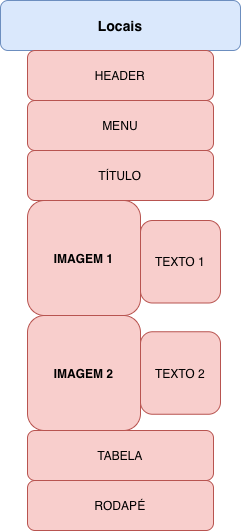

The diagram above was exported from draw.io. Its source (the exported page's mxGraphModel, read from the mxfile embedded in the PNG):
<mxGraphModel dx="1006" dy="691" grid="1" gridSize="10" guides="1" tooltips="1" connect="1" arrows="1" fold="1" page="1" pageScale="1" pageWidth="827" pageHeight="1169" math="0" shadow="0">
  <root>
    <mxCell id="0" />
    <mxCell id="1" parent="0" />
    <mxCell id="Uc7F-dzt4UeRf7CkzqOy-1" parent="1" style="rounded=1;whiteSpace=wrap;html=1;roundedPerimeter=1;fillColor=#dae8fc;strokeColor=#6c8ebf;" value="&lt;b&gt;&lt;font style=&quot;font-size: 14px;&quot;&gt;Locais&lt;/font&gt;&lt;/b&gt;" vertex="1">
      <mxGeometry height="50" width="240" x="290" y="40" as="geometry" />
    </mxCell>
    <mxCell id="Uc7F-dzt4UeRf7CkzqOy-2" parent="1" style="rounded=1;whiteSpace=wrap;html=1;roundedPerimeter=1;fillColor=#f8cecc;strokeColor=#b85450;" value="HEADER" vertex="1">
      <mxGeometry height="50" width="186" x="317" y="90" as="geometry" />
    </mxCell>
    <mxCell id="Uc7F-dzt4UeRf7CkzqOy-3" parent="1" style="rounded=1;whiteSpace=wrap;html=1;roundedPerimeter=1;fillColor=#f8cecc;strokeColor=#b85450;" value="MENU" vertex="1">
      <mxGeometry height="50" width="186" x="317" y="140" as="geometry" />
    </mxCell>
    <mxCell id="Uc7F-dzt4UeRf7CkzqOy-6" parent="1" style="rounded=1;whiteSpace=wrap;html=1;roundedPerimeter=1;fillColor=#f8cecc;strokeColor=#b85450;" value="RODAPÉ" vertex="1">
      <mxGeometry height="50" width="186" x="317" y="520" as="geometry" />
    </mxCell>
    <mxCell id="Uc7F-dzt4UeRf7CkzqOy-10" parent="1" style="rounded=1;whiteSpace=wrap;html=1;roundedPerimeter=1;fillColor=#f8cecc;strokeColor=#b85450;" value="&lt;b&gt;IMAGEM 1&lt;/b&gt;" vertex="1">
      <mxGeometry height="115" width="113" x="317" y="240" as="geometry" />
    </mxCell>
    <mxCell id="Uc7F-dzt4UeRf7CkzqOy-11" parent="1" style="rounded=1;whiteSpace=wrap;html=1;roundedPerimeter=1;fillColor=#f8cecc;strokeColor=#b85450;" value="TABELA" vertex="1">
      <mxGeometry height="50" width="186" x="317" y="470" as="geometry" />
    </mxCell>
    <mxCell id="PrzRvlVS68a1-9x8Aonr-1" parent="1" style="rounded=1;whiteSpace=wrap;html=1;roundedPerimeter=1;fillColor=#f8cecc;strokeColor=#b85450;" value="TÍTULO" vertex="1">
      <mxGeometry height="50" width="186" x="317" y="190" as="geometry" />
    </mxCell>
    <mxCell id="PrzRvlVS68a1-9x8Aonr-2" parent="1" style="rounded=1;whiteSpace=wrap;html=1;roundedPerimeter=1;fillColor=#f8cecc;strokeColor=#b85450;" value="&lt;b&gt;IMAGEM 2&lt;/b&gt;" vertex="1">
      <mxGeometry height="115" width="113" x="317" y="355" as="geometry" />
    </mxCell>
    <mxCell id="PrzRvlVS68a1-9x8Aonr-3" parent="1" style="rounded=1;whiteSpace=wrap;html=1;roundedPerimeter=1;fillColor=#f8cecc;strokeColor=#b85450;" value="TEXTO 2" vertex="1">
      <mxGeometry height="82.5" width="80" x="430" y="371.25" as="geometry" />
    </mxCell>
    <mxCell id="PrzRvlVS68a1-9x8Aonr-4" parent="1" style="rounded=1;whiteSpace=wrap;html=1;roundedPerimeter=1;fillColor=#f8cecc;strokeColor=#b85450;" value="TEXTO 1" vertex="1">
      <mxGeometry height="82.5" width="80" x="430" y="260" as="geometry" />
    </mxCell>
  </root>
</mxGraphModel>